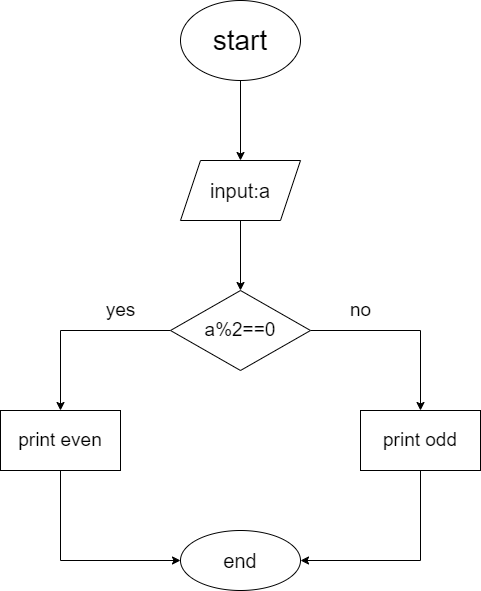

The diagram above was exported from draw.io. Its source (the exported page's mxGraphModel, read from the mxfile embedded in the PNG):
<mxGraphModel dx="1422" dy="762" grid="1" gridSize="10" guides="1" tooltips="1" connect="1" arrows="1" fold="1" page="1" pageScale="1" pageWidth="850" pageHeight="1100" math="0" shadow="0">
  <root>
    <mxCell id="0" />
    <mxCell id="1" parent="0" />
    <mxCell id="rOKNHFzjulWjQC51ErHW-3" style="edgeStyle=orthogonalEdgeStyle;rounded=0;orthogonalLoop=1;jettySize=auto;html=1;entryX=0.5;entryY=0;entryDx=0;entryDy=0;" edge="1" parent="1" source="rOKNHFzjulWjQC51ErHW-1" target="rOKNHFzjulWjQC51ErHW-2">
      <mxGeometry relative="1" as="geometry" />
    </mxCell>
    <mxCell id="rOKNHFzjulWjQC51ErHW-1" value="&lt;font style=&quot;font-size: 28px;&quot;&gt;start&lt;/font&gt;" style="ellipse;whiteSpace=wrap;html=1;" vertex="1" parent="1">
      <mxGeometry x="360" y="10" width="120" height="80" as="geometry" />
    </mxCell>
    <mxCell id="rOKNHFzjulWjQC51ErHW-5" value="" style="edgeStyle=orthogonalEdgeStyle;rounded=0;orthogonalLoop=1;jettySize=auto;html=1;" edge="1" parent="1" source="rOKNHFzjulWjQC51ErHW-2" target="rOKNHFzjulWjQC51ErHW-4">
      <mxGeometry relative="1" as="geometry" />
    </mxCell>
    <mxCell id="rOKNHFzjulWjQC51ErHW-2" value="&lt;font style=&quot;font-size: 20px;&quot;&gt;input:a&lt;/font&gt;" style="shape=parallelogram;perimeter=parallelogramPerimeter;whiteSpace=wrap;html=1;fixedSize=1;" vertex="1" parent="1">
      <mxGeometry x="360" y="170" width="120" height="60" as="geometry" />
    </mxCell>
    <mxCell id="rOKNHFzjulWjQC51ErHW-7" value="" style="edgeStyle=orthogonalEdgeStyle;rounded=0;orthogonalLoop=1;jettySize=auto;html=1;" edge="1" parent="1" source="rOKNHFzjulWjQC51ErHW-4" target="rOKNHFzjulWjQC51ErHW-6">
      <mxGeometry relative="1" as="geometry" />
    </mxCell>
    <mxCell id="rOKNHFzjulWjQC51ErHW-9" value="" style="edgeStyle=orthogonalEdgeStyle;rounded=0;orthogonalLoop=1;jettySize=auto;html=1;" edge="1" parent="1" source="rOKNHFzjulWjQC51ErHW-4" target="rOKNHFzjulWjQC51ErHW-8">
      <mxGeometry relative="1" as="geometry" />
    </mxCell>
    <mxCell id="rOKNHFzjulWjQC51ErHW-4" value="&lt;font style=&quot;font-size: 19px;&quot;&gt;a%2==0&lt;/font&gt;" style="rhombus;whiteSpace=wrap;html=1;" vertex="1" parent="1">
      <mxGeometry x="350" y="300" width="140" height="80" as="geometry" />
    </mxCell>
    <mxCell id="rOKNHFzjulWjQC51ErHW-13" value="" style="edgeStyle=orthogonalEdgeStyle;rounded=0;orthogonalLoop=1;jettySize=auto;html=1;fontSize=19;" edge="1" parent="1" source="rOKNHFzjulWjQC51ErHW-6" target="rOKNHFzjulWjQC51ErHW-12">
      <mxGeometry relative="1" as="geometry">
        <Array as="points">
          <mxPoint x="240" y="570" />
        </Array>
      </mxGeometry>
    </mxCell>
    <mxCell id="rOKNHFzjulWjQC51ErHW-6" value="&lt;font style=&quot;font-size: 19px;&quot;&gt;print even&lt;/font&gt;" style="whiteSpace=wrap;html=1;" vertex="1" parent="1">
      <mxGeometry x="180" y="420" width="120" height="60" as="geometry" />
    </mxCell>
    <mxCell id="rOKNHFzjulWjQC51ErHW-15" style="edgeStyle=orthogonalEdgeStyle;rounded=0;orthogonalLoop=1;jettySize=auto;html=1;entryX=1;entryY=0.5;entryDx=0;entryDy=0;fontSize=20;" edge="1" parent="1" source="rOKNHFzjulWjQC51ErHW-8" target="rOKNHFzjulWjQC51ErHW-12">
      <mxGeometry relative="1" as="geometry">
        <Array as="points">
          <mxPoint x="600" y="570" />
        </Array>
      </mxGeometry>
    </mxCell>
    <mxCell id="rOKNHFzjulWjQC51ErHW-8" value="&lt;font style=&quot;font-size: 19px;&quot;&gt;print odd&lt;/font&gt;" style="whiteSpace=wrap;html=1;" vertex="1" parent="1">
      <mxGeometry x="540" y="420" width="120" height="60" as="geometry" />
    </mxCell>
    <mxCell id="rOKNHFzjulWjQC51ErHW-10" value="yes" style="text;html=1;align=center;verticalAlign=middle;resizable=0;points=[];autosize=1;strokeColor=none;fillColor=none;fontSize=19;" vertex="1" parent="1">
      <mxGeometry x="275" y="300" width="50" height="40" as="geometry" />
    </mxCell>
    <mxCell id="rOKNHFzjulWjQC51ErHW-11" value="no" style="text;html=1;align=center;verticalAlign=middle;resizable=0;points=[];autosize=1;strokeColor=none;fillColor=none;fontSize=19;" vertex="1" parent="1">
      <mxGeometry x="520" y="300" width="40" height="40" as="geometry" />
    </mxCell>
    <mxCell id="rOKNHFzjulWjQC51ErHW-12" value="&lt;font style=&quot;font-size: 20px;&quot;&gt;end&lt;/font&gt;" style="ellipse;whiteSpace=wrap;html=1;" vertex="1" parent="1">
      <mxGeometry x="360" y="540" width="120" height="60" as="geometry" />
    </mxCell>
  </root>
</mxGraphModel>